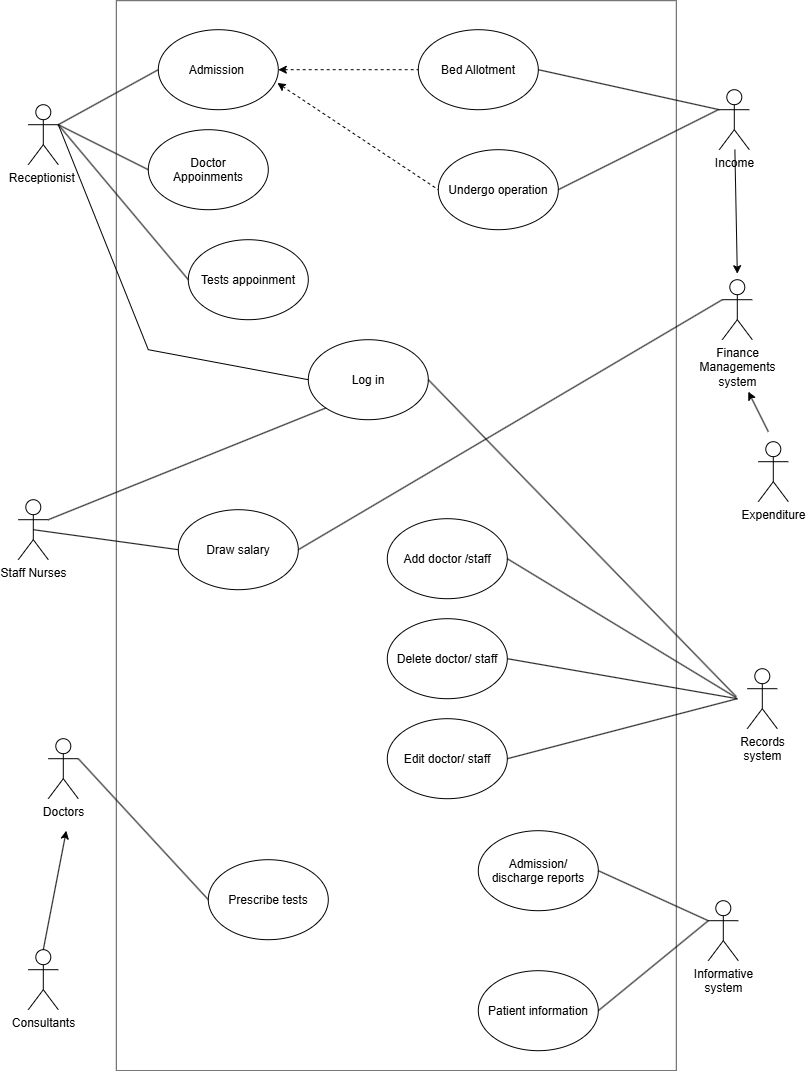

The diagram above was exported from draw.io. Its source (the exported page's mxGraphModel, read from the mxfile embedded in the PNG):
<mxGraphModel dx="2575" dy="1405" grid="1" gridSize="10" guides="1" tooltips="1" connect="1" arrows="1" fold="1" page="1" pageScale="1" pageWidth="827" pageHeight="1169" math="0" shadow="0">
  <root>
    <mxCell id="0" />
    <mxCell id="1" parent="0" />
    <mxCell id="EHTFPXp8dvKvroAz20F--1" parent="1" style="shape=umlActor;verticalLabelPosition=bottom;verticalAlign=top;html=1;outlineConnect=0;" value="Staff Nurses&lt;div&gt;&lt;br&gt;&lt;/div&gt;" vertex="1">
      <mxGeometry height="60" width="30" x="32" y="559" as="geometry" />
    </mxCell>
    <mxCell id="EHTFPXp8dvKvroAz20F--2" parent="1" style="shape=umlActor;verticalLabelPosition=bottom;verticalAlign=top;html=1;outlineConnect=0;" value="Receptionist&amp;nbsp;" vertex="1">
      <mxGeometry height="60" width="30" x="42" y="164" as="geometry" />
    </mxCell>
    <mxCell id="EHTFPXp8dvKvroAz20F--5" parent="1" style="shape=umlActor;verticalLabelPosition=bottom;verticalAlign=top;html=1;outlineConnect=0;" value="Doctors&lt;div&gt;&lt;br&gt;&lt;/div&gt;" vertex="1">
      <mxGeometry height="60" width="30" x="62" y="798" as="geometry" />
    </mxCell>
    <mxCell id="EHTFPXp8dvKvroAz20F--6" parent="1" style="shape=umlActor;verticalLabelPosition=bottom;verticalAlign=top;html=1;outlineConnect=0;" value="Consultants" vertex="1">
      <mxGeometry height="60" width="30" x="42" y="1009" as="geometry" />
    </mxCell>
    <mxCell id="EHTFPXp8dvKvroAz20F--7" parent="1" style="ellipse;whiteSpace=wrap;html=1;shapeInside=1;" value="Admission&amp;nbsp;" vertex="1">
      <mxGeometry height="80" width="120" x="172" y="89" as="geometry" />
    </mxCell>
    <mxCell id="EHTFPXp8dvKvroAz20F--8" parent="1" style="ellipse;whiteSpace=wrap;html=1;shapeInside=1;" value="Doctor Appoinments" vertex="1">
      <mxGeometry height="80" width="120" x="162" y="189" as="geometry" />
    </mxCell>
    <mxCell id="EHTFPXp8dvKvroAz20F--9" parent="1" style="ellipse;whiteSpace=wrap;html=1;shapeInside=1;" value="Bed Allotment" vertex="1">
      <mxGeometry height="80" width="120" x="432" y="89" as="geometry" />
    </mxCell>
    <mxCell id="EHTFPXp8dvKvroAz20F--10" parent="1" style="ellipse;whiteSpace=wrap;html=1;shapeInside=1;" value="Undergo operation" vertex="1">
      <mxGeometry height="80" width="120" x="452" y="209" as="geometry" />
    </mxCell>
    <mxCell id="EHTFPXp8dvKvroAz20F--11" parent="1" style="ellipse;whiteSpace=wrap;html=1;shapeInside=1;" value="Tests appoinment" vertex="1">
      <mxGeometry height="80" width="120" x="202" y="299" as="geometry" />
    </mxCell>
    <mxCell id="EHTFPXp8dvKvroAz20F--12" parent="1" style="ellipse;whiteSpace=wrap;html=1;shapeInside=1;" value="Log in" vertex="1">
      <mxGeometry height="80" width="120" x="322" y="399" as="geometry" />
    </mxCell>
    <mxCell id="EHTFPXp8dvKvroAz20F--14" parent="1" style="ellipse;whiteSpace=wrap;html=1;shapeInside=1;" value="Draw salary" vertex="1">
      <mxGeometry height="80" width="120" x="192" y="569" as="geometry" />
    </mxCell>
    <mxCell id="EHTFPXp8dvKvroAz20F--15" parent="1" style="ellipse;whiteSpace=wrap;html=1;shapeInside=1;" value="Add doctor /staff" vertex="1">
      <mxGeometry height="80" width="120" x="401" y="578" as="geometry" />
    </mxCell>
    <mxCell id="EHTFPXp8dvKvroAz20F--16" parent="1" style="ellipse;whiteSpace=wrap;html=1;shapeInside=1;" value="Delete doctor/ staff" vertex="1">
      <mxGeometry height="80" width="120" x="401" y="678" as="geometry" />
    </mxCell>
    <mxCell id="EHTFPXp8dvKvroAz20F--17" parent="1" style="ellipse;whiteSpace=wrap;html=1;shapeInside=1;" value="Edit doctor/ staff" vertex="1">
      <mxGeometry height="80" width="120" x="401" y="778" as="geometry" />
    </mxCell>
    <mxCell id="EHTFPXp8dvKvroAz20F--18" parent="1" style="ellipse;whiteSpace=wrap;html=1;shapeInside=1;" value="Admission/ discharge reports" vertex="1">
      <mxGeometry height="80" width="120" x="492" y="890" as="geometry" />
    </mxCell>
    <mxCell id="EHTFPXp8dvKvroAz20F--19" parent="1" style="ellipse;whiteSpace=wrap;html=1;shapeInside=1;" value="Patient information" vertex="1">
      <mxGeometry height="80" width="120" x="492" y="1030" as="geometry" />
    </mxCell>
    <mxCell id="EHTFPXp8dvKvroAz20F--20" parent="1" style="shape=umlActor;verticalLabelPosition=bottom;verticalAlign=top;html=1;outlineConnect=0;" value="Informative &lt;br&gt;system" vertex="1">
      <mxGeometry height="60" width="30" x="722" y="960" as="geometry" />
    </mxCell>
    <mxCell id="EHTFPXp8dvKvroAz20F--21" parent="1" style="shape=umlActor;verticalLabelPosition=bottom;verticalAlign=top;html=1;outlineConnect=0;" value="Records &lt;br&gt;system" vertex="1">
      <mxGeometry height="60" width="30" x="761" y="728" as="geometry" />
    </mxCell>
    <mxCell id="EHTFPXp8dvKvroAz20F--22" parent="1" style="shape=umlActor;verticalLabelPosition=bottom;verticalAlign=top;html=1;outlineConnect=0;" value="Expenditure" vertex="1">
      <mxGeometry height="60" width="30" x="772" y="501" as="geometry" />
    </mxCell>
    <mxCell id="EHTFPXp8dvKvroAz20F--23" parent="1" style="shape=umlActor;verticalLabelPosition=bottom;verticalAlign=top;html=1;outlineConnect=0;" value="Finance&lt;br&gt;Managements &lt;br&gt;system" vertex="1">
      <mxGeometry height="60" width="30" x="736" y="339" as="geometry" />
    </mxCell>
    <mxCell id="EHTFPXp8dvKvroAz20F--24" parent="1" style="shape=umlActor;verticalLabelPosition=bottom;verticalAlign=top;html=1;outlineConnect=0;" value="Income&lt;div&gt;&lt;br&gt;&lt;/div&gt;" vertex="1">
      <mxGeometry height="60" width="30" x="733" y="149" as="geometry" />
    </mxCell>
    <mxCell id="EHTFPXp8dvKvroAz20F--30" edge="1" parent="1" source="EHTFPXp8dvKvroAz20F--2" style="endArrow=none;html=1;rounded=0;entryX=0;entryY=0.5;entryDx=0;entryDy=0;exitX=1;exitY=0.3333333333333333;exitDx=0;exitDy=0;exitPerimeter=0;" target="EHTFPXp8dvKvroAz20F--7" value="">
      <mxGeometry height="50" relative="1" width="50" as="geometry">
        <Array as="points" />
        <mxPoint x="122" y="279" as="sourcePoint" />
        <mxPoint x="512" y="359" as="targetPoint" />
      </mxGeometry>
    </mxCell>
    <mxCell id="EHTFPXp8dvKvroAz20F--31" edge="1" parent="1" source="EHTFPXp8dvKvroAz20F--2" style="endArrow=none;html=1;rounded=0;exitX=1;exitY=0.3333333333333333;exitDx=0;exitDy=0;exitPerimeter=0;entryX=0;entryY=0.5;entryDx=0;entryDy=0;" target="EHTFPXp8dvKvroAz20F--8" value="">
      <mxGeometry height="50" relative="1" width="50" as="geometry">
        <mxPoint x="102" y="259" as="sourcePoint" />
        <mxPoint x="152" y="209" as="targetPoint" />
      </mxGeometry>
    </mxCell>
    <mxCell id="EHTFPXp8dvKvroAz20F--32" edge="1" parent="1" source="EHTFPXp8dvKvroAz20F--2" style="endArrow=none;html=1;rounded=0;exitX=1;exitY=0.3333333333333333;exitDx=0;exitDy=0;exitPerimeter=0;entryX=0;entryY=0.5;entryDx=0;entryDy=0;" target="EHTFPXp8dvKvroAz20F--11" value="">
      <mxGeometry height="50" relative="1" width="50" as="geometry">
        <mxPoint x="142" y="379" as="sourcePoint" />
        <mxPoint x="192" y="329" as="targetPoint" />
      </mxGeometry>
    </mxCell>
    <mxCell id="EHTFPXp8dvKvroAz20F--33" edge="1" parent="1" source="EHTFPXp8dvKvroAz20F--12" style="endArrow=none;html=1;rounded=0;exitX=0;exitY=0.5;exitDx=0;exitDy=0;entryX=1;entryY=0.3333333333333333;entryDx=0;entryDy=0;entryPerimeter=0;" target="EHTFPXp8dvKvroAz20F--2" value="">
      <mxGeometry height="50" relative="1" width="50" as="geometry">
        <Array as="points">
          <mxPoint x="162" y="409" />
        </Array>
        <mxPoint x="462" y="409" as="sourcePoint" />
        <mxPoint x="152" y="409" as="targetPoint" />
      </mxGeometry>
    </mxCell>
    <mxCell id="EHTFPXp8dvKvroAz20F--34" edge="1" parent="1" source="EHTFPXp8dvKvroAz20F--9" style="endArrow=none;html=1;rounded=0;entryX=0;entryY=0.3333333333333333;entryDx=0;entryDy=0;entryPerimeter=0;exitX=1;exitY=0.5;exitDx=0;exitDy=0;" target="EHTFPXp8dvKvroAz20F--24" value="">
      <mxGeometry height="50" relative="1" width="50" as="geometry">
        <mxPoint x="462" y="409" as="sourcePoint" />
        <mxPoint x="512" y="359" as="targetPoint" />
      </mxGeometry>
    </mxCell>
    <mxCell id="EHTFPXp8dvKvroAz20F--35" edge="1" parent="1" source="EHTFPXp8dvKvroAz20F--10" style="endArrow=none;html=1;rounded=0;exitX=1;exitY=0.5;exitDx=0;exitDy=0;" value="">
      <mxGeometry height="50" relative="1" width="50" as="geometry">
        <mxPoint x="632" y="219" as="sourcePoint" />
        <mxPoint x="732" y="169" as="targetPoint" />
      </mxGeometry>
    </mxCell>
    <mxCell id="EHTFPXp8dvKvroAz20F--39" edge="1" parent="1" source="EHTFPXp8dvKvroAz20F--7" style="endArrow=none;dashed=1;html=1;rounded=0;exitX=1;exitY=0.5;exitDx=0;exitDy=0;entryX=0;entryY=0.5;entryDx=0;entryDy=0;startArrow=classic;startFill=1;" target="EHTFPXp8dvKvroAz20F--9" value="">
      <mxGeometry height="50" relative="1" width="50" as="geometry">
        <mxPoint x="452" y="399" as="sourcePoint" />
        <mxPoint x="502" y="349" as="targetPoint" />
      </mxGeometry>
    </mxCell>
    <mxCell id="EHTFPXp8dvKvroAz20F--40" edge="1" parent="1" source="EHTFPXp8dvKvroAz20F--7" style="endArrow=none;dashed=1;html=1;rounded=0;exitX=0.992;exitY=0.666;exitDx=0;exitDy=0;entryX=0;entryY=0.5;entryDx=0;entryDy=0;startArrow=classic;startFill=1;exitPerimeter=0;" target="EHTFPXp8dvKvroAz20F--10" value="">
      <mxGeometry height="50" relative="1" width="50" as="geometry">
        <mxPoint x="422" y="119" as="sourcePoint" />
        <mxPoint x="562" y="119" as="targetPoint" />
      </mxGeometry>
    </mxCell>
    <mxCell id="EHTFPXp8dvKvroAz20F--41" edge="1" parent="1" source="EHTFPXp8dvKvroAz20F--24" style="endArrow=classic;html=1;rounded=0;entryX=0.5;entryY=0;entryDx=0;entryDy=0;entryPerimeter=0;" value="">
      <mxGeometry height="50" relative="1" width="50" as="geometry">
        <mxPoint x="726" y="233" as="sourcePoint" />
        <mxPoint x="751" y="333" as="targetPoint" />
      </mxGeometry>
    </mxCell>
    <mxCell id="EHTFPXp8dvKvroAz20F--42" edge="1" parent="1" style="endArrow=classic;html=1;rounded=0;" value="">
      <mxGeometry height="50" relative="1" width="50" as="geometry">
        <mxPoint x="782" y="491" as="sourcePoint" />
        <mxPoint x="762" y="451" as="targetPoint" />
      </mxGeometry>
    </mxCell>
    <mxCell id="EHTFPXp8dvKvroAz20F--46" edge="1" parent="1" source="EHTFPXp8dvKvroAz20F--6" style="endArrow=classic;html=1;rounded=0;exitX=0.5;exitY=0;exitDx=0;exitDy=0;exitPerimeter=0;" value="">
      <mxGeometry height="50" relative="1" width="50" as="geometry">
        <mxPoint x="272" y="629" as="sourcePoint" />
        <mxPoint x="80" y="890" as="targetPoint" />
      </mxGeometry>
    </mxCell>
    <mxCell id="EHTFPXp8dvKvroAz20F--47" edge="1" parent="1" source="EHTFPXp8dvKvroAz20F--1" style="endArrow=none;html=1;rounded=0;exitX=1;exitY=0.3333333333333333;exitDx=0;exitDy=0;exitPerimeter=0;entryX=0;entryY=1;entryDx=0;entryDy=0;" target="EHTFPXp8dvKvroAz20F--12" value="">
      <mxGeometry height="50" relative="1" width="50" as="geometry">
        <mxPoint x="272" y="629" as="sourcePoint" />
        <mxPoint x="183.55999999999995" y="543.4000000000001" as="targetPoint" />
      </mxGeometry>
    </mxCell>
    <mxCell id="EHTFPXp8dvKvroAz20F--48" edge="1" parent="1" source="EHTFPXp8dvKvroAz20F--1" style="endArrow=none;html=1;rounded=0;exitX=0.5;exitY=0.5;exitDx=0;exitDy=0;exitPerimeter=0;entryX=0;entryY=0.5;entryDx=0;entryDy=0;" target="EHTFPXp8dvKvroAz20F--14" value="">
      <mxGeometry height="50" relative="1" width="50" as="geometry">
        <mxPoint x="272" y="629" as="sourcePoint" />
        <mxPoint x="322" y="579" as="targetPoint" />
      </mxGeometry>
    </mxCell>
    <mxCell id="EHTFPXp8dvKvroAz20F--49" edge="1" parent="1" source="EHTFPXp8dvKvroAz20F--18" style="endArrow=none;html=1;rounded=0;entryX=0;entryY=0.3333333333333333;entryDx=0;entryDy=0;entryPerimeter=0;exitX=1;exitY=0.5;exitDx=0;exitDy=0;" target="EHTFPXp8dvKvroAz20F--20" value="">
      <mxGeometry height="50" relative="1" width="50" as="geometry">
        <mxPoint x="272" y="660" as="sourcePoint" />
        <mxPoint x="322" y="610" as="targetPoint" />
      </mxGeometry>
    </mxCell>
    <mxCell id="EHTFPXp8dvKvroAz20F--50" edge="1" parent="1" source="EHTFPXp8dvKvroAz20F--19" style="endArrow=none;html=1;rounded=0;entryX=0;entryY=0.3333333333333333;entryDx=0;entryDy=0;entryPerimeter=0;exitX=1;exitY=0.5;exitDx=0;exitDy=0;" target="EHTFPXp8dvKvroAz20F--20" value="">
      <mxGeometry height="50" relative="1" width="50" as="geometry">
        <mxPoint x="572" y="920" as="sourcePoint" />
        <mxPoint x="712" y="970" as="targetPoint" />
      </mxGeometry>
    </mxCell>
    <mxCell id="EHTFPXp8dvKvroAz20F--52" edge="1" parent="1" source="EHTFPXp8dvKvroAz20F--16" style="endArrow=none;html=1;rounded=0;entryX=0;entryY=0.3333333333333333;entryDx=0;entryDy=0;entryPerimeter=0;exitX=1;exitY=0.5;exitDx=0;exitDy=0;" value="">
      <mxGeometry height="50" relative="1" width="50" as="geometry">
        <mxPoint x="511" y="628" as="sourcePoint" />
        <mxPoint x="751" y="758" as="targetPoint" />
      </mxGeometry>
    </mxCell>
    <mxCell id="EHTFPXp8dvKvroAz20F--53" edge="1" parent="1" source="EHTFPXp8dvKvroAz20F--17" style="endArrow=none;html=1;rounded=0;exitX=1;exitY=0.5;exitDx=0;exitDy=0;" value="">
      <mxGeometry height="50" relative="1" width="50" as="geometry">
        <mxPoint x="521" y="698" as="sourcePoint" />
        <mxPoint x="751" y="758" as="targetPoint" />
      </mxGeometry>
    </mxCell>
    <mxCell id="EHTFPXp8dvKvroAz20F--55" edge="1" parent="1" source="EHTFPXp8dvKvroAz20F--15" style="endArrow=none;html=1;rounded=0;exitX=1;exitY=0.5;exitDx=0;exitDy=0;" value="">
      <mxGeometry height="50" relative="1" width="50" as="geometry">
        <mxPoint x="530" y="617" as="sourcePoint" />
        <mxPoint x="750" y="757" as="targetPoint" />
      </mxGeometry>
    </mxCell>
    <mxCell id="EHTFPXp8dvKvroAz20F--56" edge="1" parent="1" source="EHTFPXp8dvKvroAz20F--14" style="endArrow=none;html=1;rounded=0;exitX=1;exitY=0.5;exitDx=0;exitDy=0;entryX=0;entryY=0.3333333333333333;entryDx=0;entryDy=0;entryPerimeter=0;" target="EHTFPXp8dvKvroAz20F--23" value="">
      <mxGeometry height="50" relative="1" width="50" as="geometry">
        <mxPoint x="272" y="629" as="sourcePoint" />
        <mxPoint x="712" y="369" as="targetPoint" />
      </mxGeometry>
    </mxCell>
    <mxCell id="EHTFPXp8dvKvroAz20F--57" edge="1" parent="1" style="endArrow=none;html=1;rounded=0;entryX=1;entryY=0.5;entryDx=0;entryDy=0;" target="EHTFPXp8dvKvroAz20F--12" value="">
      <mxGeometry height="50" relative="1" width="50" as="geometry">
        <mxPoint x="750" y="756" as="sourcePoint" />
        <mxPoint x="450" y="436" as="targetPoint" />
      </mxGeometry>
    </mxCell>
    <mxCell id="EHTFPXp8dvKvroAz20F--58" parent="1" style="ellipse;whiteSpace=wrap;html=1;shapeInside=1;" value="Prescribe tests" vertex="1">
      <mxGeometry height="80" width="120" x="222" y="919" as="geometry" />
    </mxCell>
    <mxCell id="EHTFPXp8dvKvroAz20F--59" edge="1" parent="1" source="EHTFPXp8dvKvroAz20F--5" style="endArrow=none;html=1;rounded=0;entryX=0;entryY=0.5;entryDx=0;entryDy=0;exitX=1;exitY=0.3333333333333333;exitDx=0;exitDy=0;exitPerimeter=0;" target="EHTFPXp8dvKvroAz20F--58" value="">
      <mxGeometry height="50" relative="1" width="50" as="geometry">
        <mxPoint x="102" y="839" as="sourcePoint" />
        <mxPoint x="322" y="579" as="targetPoint" />
      </mxGeometry>
    </mxCell>
    <mxCell id="EHTFPXp8dvKvroAz20F--61" parent="1" style="rounded=0;whiteSpace=wrap;html=1;fillColor=none;direction=south;strokeWidth=0.5;" value="" vertex="1">
      <mxGeometry height="1070" width="560" x="130" y="60" as="geometry" />
    </mxCell>
  </root>
</mxGraphModel>